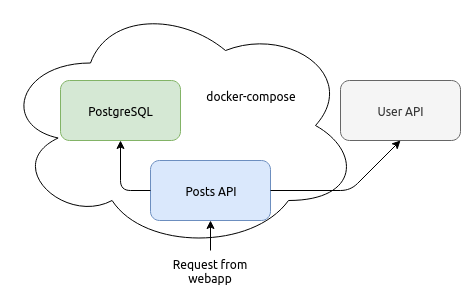

The diagram above was exported from draw.io. Its source (the exported page's mxGraphModel, read from the mxfile embedded in the PNG):
<mxGraphModel dx="1422" dy="781" grid="1" gridSize="10" guides="1" tooltips="1" connect="1" arrows="1" fold="1" page="1" pageScale="1" pageWidth="827" pageHeight="1169" math="0" shadow="0">
  <root>
    <mxCell id="0" />
    <mxCell id="1" parent="0" />
    <mxCell id="gjLTgmrpGE71MZs4Ye37-1" value="Posts API" style="rounded=1;whiteSpace=wrap;html=1;fillColor=#dae8fc;strokeColor=#6c8ebf;" vertex="1" parent="1">
      <mxGeometry x="150" y="160" width="120" height="60" as="geometry" />
    </mxCell>
    <mxCell id="gjLTgmrpGE71MZs4Ye37-2" value="PostgreSQL" style="rounded=1;whiteSpace=wrap;html=1;fillColor=#d5e8d4;strokeColor=#82b366;" vertex="1" parent="1">
      <mxGeometry x="60" y="80" width="120" height="60" as="geometry" />
    </mxCell>
    <mxCell id="gjLTgmrpGE71MZs4Ye37-3" value="User API" style="rounded=1;whiteSpace=wrap;html=1;fillColor=#f5f5f5;strokeColor=#666666;fontColor=#333333;" vertex="1" parent="1">
      <mxGeometry x="340" y="80" width="120" height="60" as="geometry" />
    </mxCell>
    <mxCell id="gjLTgmrpGE71MZs4Ye37-5" value="" style="endArrow=classic;html=1;entryX=0.5;entryY=1;entryDx=0;entryDy=0;" edge="1" parent="1" target="gjLTgmrpGE71MZs4Ye37-3">
      <mxGeometry width="50" height="50" relative="1" as="geometry">
        <mxPoint x="270" y="190" as="sourcePoint" />
        <mxPoint x="60" y="240" as="targetPoint" />
        <Array as="points">
          <mxPoint x="350" y="190" />
        </Array>
      </mxGeometry>
    </mxCell>
    <mxCell id="gjLTgmrpGE71MZs4Ye37-6" value="" style="endArrow=classic;html=1;entryX=0.5;entryY=1;entryDx=0;entryDy=0;exitX=0;exitY=0.5;exitDx=0;exitDy=0;" edge="1" parent="1" source="gjLTgmrpGE71MZs4Ye37-1" target="gjLTgmrpGE71MZs4Ye37-2">
      <mxGeometry width="50" height="50" relative="1" as="geometry">
        <mxPoint x="10" y="290" as="sourcePoint" />
        <mxPoint x="60" y="240" as="targetPoint" />
        <Array as="points">
          <mxPoint x="120" y="190" />
        </Array>
      </mxGeometry>
    </mxCell>
    <mxCell id="gjLTgmrpGE71MZs4Ye37-7" value="" style="endArrow=classic;html=1;entryX=0.5;entryY=1;entryDx=0;entryDy=0;exitX=0.5;exitY=0;exitDx=0;exitDy=0;" edge="1" parent="1" source="gjLTgmrpGE71MZs4Ye37-8" target="gjLTgmrpGE71MZs4Ye37-1">
      <mxGeometry width="50" height="50" relative="1" as="geometry">
        <mxPoint x="210" y="290" as="sourcePoint" />
        <mxPoint x="110" y="240" as="targetPoint" />
      </mxGeometry>
    </mxCell>
    <mxCell id="gjLTgmrpGE71MZs4Ye37-8" value="Request from webapp" style="text;html=1;strokeColor=none;fillColor=none;align=center;verticalAlign=middle;whiteSpace=wrap;rounded=0;" vertex="1" parent="1">
      <mxGeometry x="155" y="250" width="110" height="40" as="geometry" />
    </mxCell>
    <mxCell id="gjLTgmrpGE71MZs4Ye37-9" value="" style="ellipse;shape=cloud;whiteSpace=wrap;html=1;fillColor=none;" vertex="1" parent="1">
      <mxGeometry width="360" height="250" as="geometry" />
    </mxCell>
    <mxCell id="gjLTgmrpGE71MZs4Ye37-10" value="docker-compose" style="text;html=1;strokeColor=none;fillColor=none;align=center;verticalAlign=middle;whiteSpace=wrap;rounded=0;" vertex="1" parent="1">
      <mxGeometry x="190" y="80" width="120" height="30" as="geometry" />
    </mxCell>
  </root>
</mxGraphModel>